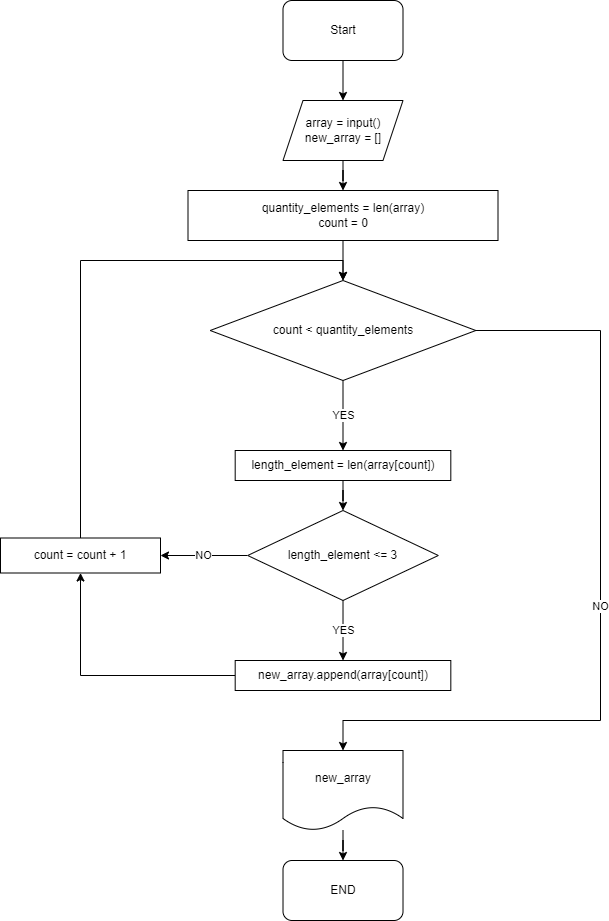

The diagram above was exported from draw.io. Its source (the exported page's mxGraphModel, read from the mxfile embedded in the PNG):
<mxGraphModel dx="782" dy="531" grid="1" gridSize="10" guides="1" tooltips="1" connect="1" arrows="1" fold="1" page="1" pageScale="1" pageWidth="850" pageHeight="1100" math="0" shadow="0">
  <root>
    <mxCell id="0" />
    <mxCell id="1" parent="0" />
    <mxCell id="igD7_5mKq3wRavU5O_r_-3" value="" style="edgeStyle=orthogonalEdgeStyle;rounded=0;orthogonalLoop=1;jettySize=auto;html=1;" edge="1" parent="1" source="igD7_5mKq3wRavU5O_r_-1">
      <mxGeometry relative="1" as="geometry">
        <mxPoint x="412.5" y="120" as="targetPoint" />
      </mxGeometry>
    </mxCell>
    <mxCell id="igD7_5mKq3wRavU5O_r_-1" value="Start" style="rounded=1;whiteSpace=wrap;html=1;" vertex="1" parent="1">
      <mxGeometry x="352.5" y="20" width="120" height="60" as="geometry" />
    </mxCell>
    <mxCell id="igD7_5mKq3wRavU5O_r_-7" value="" style="edgeStyle=orthogonalEdgeStyle;rounded=0;orthogonalLoop=1;jettySize=auto;html=1;" edge="1" parent="1" target="igD7_5mKq3wRavU5O_r_-6">
      <mxGeometry relative="1" as="geometry">
        <mxPoint x="412.5" y="180" as="sourcePoint" />
      </mxGeometry>
    </mxCell>
    <mxCell id="igD7_5mKq3wRavU5O_r_-17" value="YES" style="edgeStyle=orthogonalEdgeStyle;rounded=0;orthogonalLoop=1;jettySize=auto;html=1;entryX=0.5;entryY=0;entryDx=0;entryDy=0;" edge="1" parent="1" source="igD7_5mKq3wRavU5O_r_-4" target="igD7_5mKq3wRavU5O_r_-8">
      <mxGeometry relative="1" as="geometry" />
    </mxCell>
    <mxCell id="igD7_5mKq3wRavU5O_r_-27" value="NO" style="edgeStyle=orthogonalEdgeStyle;rounded=0;orthogonalLoop=1;jettySize=auto;html=1;entryX=0.5;entryY=0;entryDx=0;entryDy=0;" edge="1" parent="1" source="igD7_5mKq3wRavU5O_r_-4" target="igD7_5mKq3wRavU5O_r_-24">
      <mxGeometry relative="1" as="geometry">
        <Array as="points">
          <mxPoint x="670" y="350" />
          <mxPoint x="670" y="740" />
          <mxPoint x="413" y="740" />
        </Array>
      </mxGeometry>
    </mxCell>
    <mxCell id="igD7_5mKq3wRavU5O_r_-4" value="count &amp;lt; quantity_elements" style="rhombus;whiteSpace=wrap;html=1;" vertex="1" parent="1">
      <mxGeometry x="279.69" y="300" width="265.62" height="100" as="geometry" />
    </mxCell>
    <mxCell id="igD7_5mKq3wRavU5O_r_-14" value="" style="edgeStyle=orthogonalEdgeStyle;rounded=0;orthogonalLoop=1;jettySize=auto;html=1;" edge="1" parent="1" source="igD7_5mKq3wRavU5O_r_-6" target="igD7_5mKq3wRavU5O_r_-4">
      <mxGeometry relative="1" as="geometry" />
    </mxCell>
    <mxCell id="igD7_5mKq3wRavU5O_r_-6" value="quantity_elements = len(array)&lt;br&gt;count = 0" style="rounded=0;whiteSpace=wrap;html=1;" vertex="1" parent="1">
      <mxGeometry x="257.5" y="210" width="310" height="50" as="geometry" />
    </mxCell>
    <mxCell id="igD7_5mKq3wRavU5O_r_-19" value="" style="edgeStyle=orthogonalEdgeStyle;rounded=0;orthogonalLoop=1;jettySize=auto;html=1;" edge="1" parent="1" source="igD7_5mKq3wRavU5O_r_-8" target="igD7_5mKq3wRavU5O_r_-9">
      <mxGeometry relative="1" as="geometry" />
    </mxCell>
    <mxCell id="igD7_5mKq3wRavU5O_r_-8" value="length_element = len(array[count])" style="rounded=0;whiteSpace=wrap;html=1;" vertex="1" parent="1">
      <mxGeometry x="304.69" y="470" width="215.62" height="30" as="geometry" />
    </mxCell>
    <mxCell id="igD7_5mKq3wRavU5O_r_-13" value="YES" style="edgeStyle=orthogonalEdgeStyle;rounded=0;orthogonalLoop=1;jettySize=auto;html=1;" edge="1" parent="1" source="igD7_5mKq3wRavU5O_r_-9" target="igD7_5mKq3wRavU5O_r_-12">
      <mxGeometry relative="1" as="geometry" />
    </mxCell>
    <mxCell id="igD7_5mKq3wRavU5O_r_-21" value="NO" style="edgeStyle=orthogonalEdgeStyle;rounded=0;orthogonalLoop=1;jettySize=auto;html=1;" edge="1" parent="1" source="igD7_5mKq3wRavU5O_r_-9" target="igD7_5mKq3wRavU5O_r_-20">
      <mxGeometry relative="1" as="geometry" />
    </mxCell>
    <mxCell id="igD7_5mKq3wRavU5O_r_-9" value="length_element &amp;lt;= 3" style="rhombus;whiteSpace=wrap;html=1;" vertex="1" parent="1">
      <mxGeometry x="317.19" y="530" width="190.63" height="90" as="geometry" />
    </mxCell>
    <mxCell id="igD7_5mKq3wRavU5O_r_-11" value="array = input()&lt;br&gt;new_array = []" style="shape=parallelogram;perimeter=parallelogramPerimeter;whiteSpace=wrap;html=1;fixedSize=1;" vertex="1" parent="1">
      <mxGeometry x="352.5" y="120" width="120" height="60" as="geometry" />
    </mxCell>
    <mxCell id="igD7_5mKq3wRavU5O_r_-22" style="edgeStyle=orthogonalEdgeStyle;rounded=0;orthogonalLoop=1;jettySize=auto;html=1;exitX=0;exitY=0.5;exitDx=0;exitDy=0;entryX=0.5;entryY=1;entryDx=0;entryDy=0;" edge="1" parent="1" source="igD7_5mKq3wRavU5O_r_-12" target="igD7_5mKq3wRavU5O_r_-20">
      <mxGeometry relative="1" as="geometry" />
    </mxCell>
    <mxCell id="igD7_5mKq3wRavU5O_r_-12" value="new_array.append(array[count])" style="whiteSpace=wrap;html=1;" vertex="1" parent="1">
      <mxGeometry x="304.69" y="680" width="215.63" height="30" as="geometry" />
    </mxCell>
    <mxCell id="igD7_5mKq3wRavU5O_r_-23" style="edgeStyle=orthogonalEdgeStyle;rounded=0;orthogonalLoop=1;jettySize=auto;html=1;entryX=0.5;entryY=0;entryDx=0;entryDy=0;" edge="1" parent="1" source="igD7_5mKq3wRavU5O_r_-20" target="igD7_5mKq3wRavU5O_r_-4">
      <mxGeometry relative="1" as="geometry">
        <Array as="points">
          <mxPoint x="150" y="280" />
          <mxPoint x="413" y="280" />
        </Array>
      </mxGeometry>
    </mxCell>
    <mxCell id="igD7_5mKq3wRavU5O_r_-20" value="count = count + 1" style="rounded=0;whiteSpace=wrap;html=1;" vertex="1" parent="1">
      <mxGeometry x="70" y="557.5" width="160" height="35" as="geometry" />
    </mxCell>
    <mxCell id="igD7_5mKq3wRavU5O_r_-26" value="" style="edgeStyle=orthogonalEdgeStyle;rounded=0;orthogonalLoop=1;jettySize=auto;html=1;" edge="1" parent="1" source="igD7_5mKq3wRavU5O_r_-24" target="igD7_5mKq3wRavU5O_r_-25">
      <mxGeometry relative="1" as="geometry" />
    </mxCell>
    <mxCell id="igD7_5mKq3wRavU5O_r_-24" value="new_array" style="shape=document;whiteSpace=wrap;html=1;boundedLbl=1;" vertex="1" parent="1">
      <mxGeometry x="352.5" y="770" width="120" height="80" as="geometry" />
    </mxCell>
    <mxCell id="igD7_5mKq3wRavU5O_r_-25" value="END" style="rounded=1;whiteSpace=wrap;html=1;" vertex="1" parent="1">
      <mxGeometry x="352.51" y="880" width="120" height="60" as="geometry" />
    </mxCell>
  </root>
</mxGraphModel>